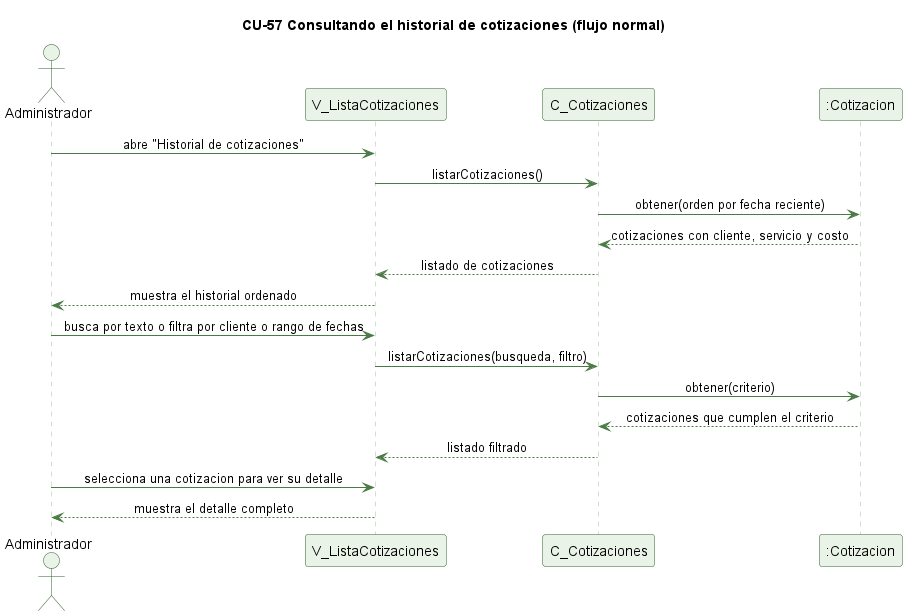

The diagram above was rendered by PlantUML. Its source (embedded in the PNG):
@startuml cu57-historial-cotizaciones-normal
' CU-57 Consultando el historial de cotizaciones - flujo normal
skinparam backgroundColor #FFFFFF
skinparam shadowing false
skinparam defaultFontName Helvetica
skinparam sequenceMessageAlign center
skinparam ParticipantBackgroundColor #EAF3E7
skinparam ParticipantBorderColor #2E5E2A
skinparam ActorBackgroundColor #EAF3E7
skinparam ActorBorderColor #2E5E2A
skinparam sequenceLifeLineBorderColor #9CC49A
skinparam ArrowColor #4B7A46

title CU-57 Consultando el historial de cotizaciones (flujo normal)

actor Administrador
participant "V_ListaCotizaciones" as V
participant "C_Cotizaciones" as C
participant ":Cotizacion" as COT

Administrador -> V : abre "Historial de cotizaciones"
V -> C : listarCotizaciones()
C -> COT : obtener(orden por fecha reciente)
COT --> C : cotizaciones con cliente, servicio y costo
C --> V : listado de cotizaciones
V --> Administrador : muestra el historial ordenado
Administrador -> V : busca por texto o filtra por cliente o rango de fechas
V -> C : listarCotizaciones(busqueda, filtro)
C -> COT : obtener(criterio)
COT --> C : cotizaciones que cumplen el criterio
C --> V : listado filtrado
Administrador -> V : selecciona una cotizacion para ver su detalle
V --> Administrador : muestra el detalle completo

@enduml